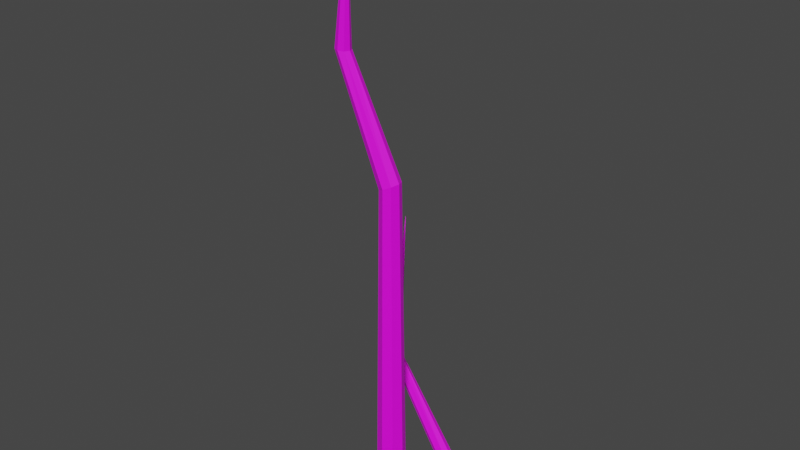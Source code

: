 # Source: Tree_4LOD1.1.blend  (saved by Blender 3.2.14; exported with 4.5.12 LTS)
import bpy
from mathutils import Matrix  # noqa: F401  (used for matrix-valued properties, if any)

bpy.ops.wm.read_factory_settings(use_empty=True)
scene = bpy.context.scene
scene.name = 'Scene'

# ---- collections
col_collection = bpy.data.collections.new('Collection'); scene.collection.children.link(col_collection)

# ---- images (referenced by path relative to the original .blend; pixels are not part of the script)
import os
ASSET_DIR = os.environ.get("B2B_ASSET_DIR", "")  # directory of the original .blend (textures are referenced by path, not embedded)
HERE = os.path.dirname(os.path.abspath(__file__))  # packed textures are extracted next to this script under _unpacked/

def load_image(name, relpath, width, height, colorspace="sRGB"):
    """Load a texture the original file referenced (path relative to the .blend, or extracted next to this script)."""
    p = next((c for c in (os.path.join(HERE, relpath), os.path.join(ASSET_DIR, relpath)) if relpath and os.path.exists(c)), "")
    if p:
        img = bpy.data.images.load(p, check_existing=True)
        img.name = name
    else:  # same state as the original file: an image datablock whose file is absent (Cycles renders it pink)
        img = bpy.data.images.new(name, width, height)
        img.source = "FILE"
        img.filepath = "//" + (relpath or name)
    img.colorspace_settings.name = colorspace
    return img
img_untitled_001 = load_image('Untitled.001', '', 1024, 1024, 'sRGB')

# ---- materials (node trees are filled in below, after node groups)
mat_material_003 = bpy.data.materials.new('Material.003')
mat_material_003.use_transparent_shadow = False
mat_material_004 = bpy.data.materials.new('Material.004')
mat_material_004.use_transparent_shadow = False

# ---- material node trees
mat_material_003.use_nodes = True; mat_material_003.node_tree.nodes.clear()
_N = mat_material_003.node_tree.nodes; _L = mat_material_003.node_tree.links
n0 = _N.new('ShaderNodeBsdfPrincipled'); n0.name = 'Principled BSDF'; n0.location = (10, 300)
n0.distribution = 'GGX'
n0.subsurface_method = 'RANDOM_WALK_SKIN'
n0.inputs[3].default_value = 1.45
n0.inputs[27].default_value = (0.0, 0.0, 0.0, 1.0)
n0.inputs[28].default_value = 1.0
n1 = _N.new('ShaderNodeOutputMaterial'); n1.name = 'Material Output'; n1.location = (300, 300)
n2 = _N.new('ShaderNodeTexImage'); n2.name = 'Image Texture'; n2.location = (-280, 275)
n2.image = img_untitled_001
_L.new(n0.outputs[0], n1.inputs[0])
_L.new(n2.outputs[0], n0.inputs[0])
n1.is_active_output = True
mat_material_004.use_nodes = True; mat_material_004.node_tree.nodes.clear()
_N = mat_material_004.node_tree.nodes; _L = mat_material_004.node_tree.links
n0 = _N.new('ShaderNodeBsdfPrincipled'); n0.name = 'Principled BSDF'; n0.location = (10, 300)
n0.distribution = 'GGX'
n0.subsurface_method = 'RANDOM_WALK_SKIN'
n0.inputs[3].default_value = 1.45
n0.inputs[27].default_value = (0.0, 0.0, 0.0, 1.0)
n0.inputs[28].default_value = 1.0
n1 = _N.new('ShaderNodeOutputMaterial'); n1.name = 'Material Output'; n1.location = (300, 300)
n2 = _N.new('ShaderNodeTexImage'); n2.name = 'Image Texture'; n2.location = (-280, 275)
n2.image = img_untitled_001
_L.new(n0.outputs[0], n1.inputs[0])
_L.new(n2.outputs[0], n0.inputs[0])
n1.is_active_output = True

# ---- world
world_world = bpy.data.worlds.new('World'); scene.world = world_world
world_world.use_nodes = True; world_world.node_tree.nodes.clear()
_N = world_world.node_tree.nodes; _L = world_world.node_tree.links
n0 = _N.new('ShaderNodeOutputWorld'); n0.name = 'World Output'; n0.location = (300, 300)
n1 = _N.new('ShaderNodeBackground'); n1.name = 'Background'; n1.location = (10, 300)
n1.inputs[0].default_value = (0.05088, 0.05088, 0.05088, 1.0)
_L.new(n1.outputs[0], n0.inputs[0])
n0.is_active_output = True
world_world.color = (0.05088, 0.05088, 0.05088)
world_world.use_sun_shadow = False
world_world.sun_shadow_jitter_overblur = 0.0

# ---- meshes
me_cube_003 = bpy.data.meshes.new('Cube.003')
me_cube_003.from_pydata([(-0.09071, -0.03208, -0.1449), (-0.2766, -0.0468, -0.01019), (-0.06159, 0.04274, -0.139), (-0.2766, 0.0512, -0.01019), (-0.0557, -0.05422, -0.02466), (-0.1947, -0.0468, 0.04364), (-0.01814, 0.04276, -0.0162), (-0.1947, 0.0512, 0.04364), (-0.08843, 0.00196, -0.1608), (-0.2942, 0.002197, -0.02173), (-1.863e-09, 1.304e-08, 0.0), (-0.1772, 0.002197, 0.05517), (-0.03472, 0.05967, -0.06958), (-0.2357, 0.0722, 0.01672), (-0.08036, -0.05757, -0.07876), (-0.2357, -0.0678, 0.01672), (-0.05214, 0.0008157, -0.07301), (-0.8408, 0.0007266, 0.8464), (-0.8241, 0.03446, 0.8399), (-0.785, 0.04976, 0.8405), (-0.7459, 0.03652, 0.8482), (-0.7291, 0.003667, 0.8583), (-0.7459, -0.03006, 0.8648), (-0.785, -0.04536, 0.8641), (-0.8241, -0.03212, 0.8565), (-0.9162, 0.2894, 2.007), (-0.916, 0.2905, 2.004), (-0.9154, 0.291, 2.005), (-0.9149, 0.2906, 2.008), (-0.9147, 0.2895, 2.013), (-0.9149, 0.2884, 2.016), (-0.9154, 0.2879, 2.016), (-0.916, 0.2883, 2.012), (-0.9154, 0.2894, 2.01)], [], [(8, 9, 3, 2), (12, 13, 7, 6), (10, 11, 5, 4), (14, 15, 1, 0), (16, 10, 4, 14), (9, 1, 24, 17), (11, 7, 20, 21), (12, 6, 10, 16), (6, 7, 11, 10), (0, 1, 9, 8), (2, 12, 16, 8), (5, 11, 21, 22), (13, 3, 18, 19), (8, 16, 14, 0), (4, 5, 15, 14), (2, 3, 13, 12), (20, 19, 27, 28), (24, 23, 31, 32), (21, 20, 28, 29), (19, 18, 26, 27), (3, 9, 17, 18), (1, 15, 23, 24), (7, 13, 19, 20), (15, 5, 22, 23), (33, 25, 32, 31), (27, 26, 25, 33), (28, 27, 33, 29), (29, 33, 31, 30), (23, 22, 30, 31), (17, 24, 32, 25), (22, 21, 29, 30), (18, 17, 25, 26)])
_uv = me_cube_003.uv_layers.new(name='UVMap')
_uv.uv.foreach_set('vector', [0.5782, 2.085, 0.4863, 1.786, 0.5439, 1.773, 0.6334, 2.067, 0.8983, 1.993, 0.7476, 1.763, 0.8058, 1.755, 0.9448, 1.938, -0.1175, -0.9547, -0.1851, -0.7923, -0.2429, -0.8043, -0.1973, -0.9642, 0.2385, -1.037, 0.1397, -0.8274, 0.08165, -0.836, 0.1898, -1.112, -0.1428, -1.02, -0.1175, -0.9547, -0.1973, -0.9642, -0.2142, -1.02, 0.04276, -0.8381, 0.08165, -0.836, -0.04368, 0.5632, -0.07548, 0.5618, 0.8445, 1.752, 0.8058, 1.755, 0.678, 0.4262, 0.7098, 0.4247, -0.07548, -1.017, -0.08251, -0.9601, -0.1175, -0.9547, -0.1428, -1.02, 0.9448, 1.938, 0.8058, 1.755, 0.8445, 1.752, 0.9842, 1.93, 0.5454, 2.072, 0.4487, 1.795, 0.4863, 1.786, 0.5782, 2.085, -0.1082, -1.093, -0.07548, -1.017, -0.1428, -1.02, -0.1621, -1.112, -0.2429, -0.8043, -0.1851, -0.7923, -0.3617, 0.5118, -0.4025, 0.5242, 0.5876, 1.762, 0.5439, 1.773, 0.3258, 0.4091, 0.3606, 0.43, -0.1621, -1.112, -0.1428, -1.02, -0.2142, -1.02, -0.1967, -1.095, 0.2851, -0.984, 0.183, -0.8172, 0.1397, -0.8274, 0.2385, -1.037, 0.8463, 2.062, 0.704, 1.771, 0.7476, 1.763, 0.8983, 1.993, 0.678, 0.4262, 0.6334, 0.4113, 0.979, -1.102, 0.9813, -1.106, -0.04368, 0.5632, 0.001143, 0.5493, 0.2851, 2.07, 0.2828, 2.066, 0.7098, 0.4247, 0.678, 0.4262, 0.9813, -1.106, 0.9842, -1.112, 0.3606, 0.43, 0.3258, 0.4091, 0.6325, -1.099, 0.6333, -1.099, 0.5439, 1.773, 0.4863, 1.786, 0.2851, 0.3982, 0.3258, 0.4091, 0.08165, -0.836, 0.1397, -0.8274, 0.001143, 0.5493, -0.04368, 0.5632, 0.8058, 1.755, 0.7476, 1.763, 0.6334, 0.4113, 0.678, 0.4262, 0.1397, -0.8274, 0.183, -0.8172, 0.03275, 0.5277, 0.001143, 0.5493, 0.6322, -1.105, 0.6316, -1.103, 0.6311, -1.108, 0.6312, -1.112, 0.6333, -1.099, 0.6325, -1.099, 0.6316, -1.103, 0.6322, -1.105, 0.6334, -1.103, 0.6333, -1.099, 0.6322, -1.105, 0.6329, -1.108, 0.6329, -1.108, 0.6322, -1.105, 0.6312, -1.112, 0.632, -1.112, -0.4343, 0.5417, -0.4025, 0.5242, -0.07652, 2.112, -0.07726, 2.112, -0.07548, 0.5618, -0.04368, 0.5632, 0.2828, 2.066, 0.28, 2.06, -0.4025, 0.5242, -0.3617, 0.5118, -0.07548, 2.108, -0.07652, 2.112, 0.3258, 0.4091, 0.2851, 0.3982, 0.6316, -1.103, 0.6325, -1.099])
me_cube_003.materials.append(mat_material_003)
me_cube_003.update()
me_cube_004 = bpy.data.meshes.new('Cube.004')
me_cube_004.from_pydata([(-0.105, -0.105, -0.15), (-0.084, -0.084, 0.15), (-0.105, 0.105, -0.15), (-0.084, 0.084, 0.15), (0.105, -0.105, -0.15), (0.084, -0.084, 0.15), (0.105, 0.105, -0.15), (0.084, 0.084, 0.15), (-0.15, 0.0, -0.15), (-0.12, 0.0, 0.15), (0.15, 0.0, -0.15), (0.12, 0.0, 0.15), (0.0, 0.15, -0.15), (0.0, 0.12, 0.15), (0.0, -0.15, -0.15), (0.0, -0.12, 0.15), (0.0, 0.0, -0.15), (-0.08001, 0.0, 2.913), (-0.056, 0.0588, 2.924), (7.314e-08, 0.084, 2.95), (0.056, 0.0588, 2.976), (0.08001, 0.0, 2.987), (0.056, -0.0588, 2.976), (7.314e-08, -0.084, 2.95), (-0.056, -0.0588, 2.924), (-0.4772, 0.0, 3.863), (-0.4587, 0.04116, 3.862), (-0.4157, 0.0588, 3.86), (-0.3726, 0.04116, 3.857), (-0.3542, 0.0, 3.856), (-0.3726, -0.04116, 3.857), (-0.4157, -0.0588, 3.86), (-0.4587, -0.04116, 3.862), (-0.3556, 0.0, 4.861), (-0.3554, 0.0004116, 4.86), (-0.355, 0.000588, 4.858), (-0.3545, 0.0004116, 4.855), (-0.3544, 0.0, 4.854), (-0.3545, -0.0004116, 4.855), (-0.355, -0.000588, 4.858), (-0.3554, -0.0004116, 4.86), (-0.355, 0.0, 4.858)], [], [(8, 9, 3, 2), (12, 13, 7, 6), (10, 11, 5, 4), (14, 15, 1, 0), (16, 10, 4, 14), (5, 11, 21, 22), (13, 3, 18, 19), (12, 6, 10, 16), (6, 7, 11, 10), (0, 1, 9, 8), (2, 12, 16, 8), (15, 5, 22, 23), (7, 13, 19, 20), (8, 16, 14, 0), (4, 5, 15, 14), (2, 3, 13, 12), (24, 23, 31, 32), (21, 20, 28, 29), (19, 18, 26, 27), (18, 17, 25, 26), (11, 7, 20, 21), (9, 1, 24, 17), (3, 9, 17, 18), (1, 15, 23, 24), (28, 27, 35, 36), (32, 31, 39, 40), (29, 28, 36, 37), (27, 26, 34, 35), (20, 19, 27, 28), (23, 22, 30, 31), (17, 24, 32, 25), (22, 21, 29, 30), (41, 33, 40, 39), (35, 34, 33, 41), (36, 35, 41, 37), (37, 41, 39, 38), (31, 30, 38, 39), (25, 32, 40, 33), (30, 29, 37, 38), (26, 25, 33, 34)])
_uv = me_cube_004.uv_layers.new(name='UVMap')
_uv.uv.foreach_set('vector', [0.4653, -1.989, 0.442, -1.693, 0.3449, -1.696, 0.344, -1.993, 0.2112, -1.988, 0.1688, -1.691, 0.07205, -1.699, 0.09033, -1.998, 0.5648, 2.997, 0.5686, 2.698, 0.6638, 2.694, 0.6839, 2.992, -0.402, 2.993, -0.4137, 2.695, -0.3169, 2.688, -0.2809, 2.984, 0.8304, -1.861, 0.8933, -1.998, 0.977, -1.916, 0.977, -1.803, 0.6638, 2.694, 0.5686, 2.698, 0.5508, -0.0932, 0.6173, -0.08467, 0.274, -1.7, 0.3449, -1.696, 0.2606, 1.055, 0.2112, 1.078, 0.6839, -1.92, 0.7718, -1.998, 0.8933, -1.998, 0.8304, -1.861, 0.4653, 2.988, 0.489, 2.691, 0.5686, 2.698, 0.5648, 2.997, -0.2809, 2.984, -0.3169, 2.688, -0.2475, 2.682, -0.1941, 2.978, 0.6839, -1.806, 0.6839, -1.92, 0.8304, -1.861, 0.7676, -1.724, -0.4137, 2.695, -0.4813, 2.699, -0.6692, -0.1018, -0.6226, -0.07914, 0.07205, -1.699, 0.1688, -1.691, -0.1266, 1.07, -0.1941, 1.089, 0.7676, -1.724, 0.8304, -1.861, 0.977, -1.803, 0.8891, -1.724, -0.4865, 2.998, -0.4813, 2.699, -0.4137, 2.695, -0.402, 2.993, 0.344, -1.993, 0.3449, -1.696, 0.274, -1.7, 0.2553, -1.998, -0.5555, -0.05839, -0.6226, -0.07914, -0.278, -1.008, -0.2289, -1.014, 0.5508, -0.0932, 0.495, -0.08726, 0.5982, -1.015, 0.637, -1.011, 0.2112, 1.078, 0.2606, 1.055, 0.4175, 2.004, 0.382, 1.999, 0.2606, 1.055, 0.3284, 1.046, 0.4653, 2.007, 0.4175, 2.004, 0.5686, 2.698, 0.489, 2.691, 0.495, -0.08726, 0.5508, -0.0932, -0.2475, 2.682, -0.3169, 2.688, -0.5555, -0.05839, -0.5072, -0.05131, 0.3449, -1.696, 0.442, -1.693, 0.3284, 1.046, 0.2606, 1.055, -0.3169, 2.688, -0.4137, 2.695, -0.6226, -0.07914, -0.5555, -0.05839, 0.1279, 2.009, 0.1768, 2.016, -0.006366, 2.994, -0.006596, 2.992, -0.2289, -1.014, -0.278, -1.008, -0.3934, -1.994, -0.3931, -1.997, 0.637, -1.011, 0.5982, -1.015, 0.6274, -1.992, 0.6278, -1.991, 0.1768, 2.016, 0.2112, 2.024, -0.006282, 2.997, -0.006366, 2.994, -0.1941, 1.089, -0.1266, 1.07, 0.1768, 2.016, 0.1279, 2.009, -0.6226, -0.07914, -0.6692, -0.1018, -0.3128, -1.003, -0.278, -1.008, -0.5072, -0.05131, -0.5555, -0.05839, -0.2289, -1.014, -0.1941, -1.018, 0.6173, -0.08467, 0.5508, -0.0932, 0.637, -1.011, 0.6839, -1.013, 0.6279, -1.994, 0.628, -1.998, 0.6284, -1.997, 0.6285, -1.994, 0.6273, -1.994, 0.6275, -1.997, 0.628, -1.998, 0.6279, -1.994, 0.6274, -1.992, 0.6273, -1.994, 0.6279, -1.994, 0.6278, -1.991, 0.6278, -1.991, 0.6279, -1.994, 0.6285, -1.994, 0.6282, -1.992, -0.278, -1.008, -0.3128, -1.003, -0.3936, -1.992, -0.3934, -1.994, -0.1941, -1.018, -0.2289, -1.014, -0.3931, -1.997, -0.3929, -1.998, 0.6839, -1.013, 0.637, -1.011, 0.6278, -1.991, 0.6282, -1.992, 0.4175, 2.004, 0.4653, 2.007, 0.3784, 2.991, 0.378, 2.99])
me_cube_004.materials.append(mat_material_004)
me_cube_004.update()

# ---- objects
ob_cube_001 = bpy.data.objects.new('Cube.001', me_cube_003)
ob_cube = bpy.data.objects.new('Cube', me_cube_004)

# ---- transforms, parenting, visibility, modifiers, constraints
ob_cube_001.location = (0.1466, 0.813, 0.02868)
ob_cube.location = (0.0, 0.0, 0.0)
_vg = ob_cube.vertex_groups.new(name='Group')
_m = ob_cube.modifiers.new('ParticleSystem', 'PARTICLE_SYSTEM')

# ---- collection membership
col_collection.objects.link(ob_cube_001)
col_collection.objects.link(ob_cube)

# ---- scene / render settings (as saved in the file)
scene.frame_start = 1; scene.frame_end = 250; scene.frame_set(1)
scene.render.engine = 'BLENDER_EEVEE_NEXT'
scene.cycles.sampling_pattern = 'TABULATED_SOBOL'
scene.cycles.use_light_tree = False
scene.view_settings.view_transform = 'Filmic'
bpy.context.view_layer.update()

# ---- added for rendering (the .blend has no active camera and no usable light): camera, sun
cam_auto = bpy.data.cameras.new('AutoCamera')
cam_auto.lens = 50.0
cam_auto.sensor_width = 36.0
cam_auto.clip_end = 1000.0
ob_auto_camera = bpy.data.objects.new('AutoCamera', cam_auto)
scene.collection.objects.link(ob_auto_camera)
ob_auto_camera.location = (4.54497, -5.34873, 6.23953)
ob_auto_camera.rotation_euler = (1.09748, -7.21219e-08, 0.694738)
scene.camera = ob_auto_camera
light_auto_sun = bpy.data.lights.new('AutoSun', 'SUN')
light_auto_sun.energy = 3.0
light_auto_sun.angle = 0.0523599
ob_auto_sun = bpy.data.objects.new('AutoSun', light_auto_sun)
scene.collection.objects.link(ob_auto_sun)
ob_auto_sun.rotation_euler = (0.872665, 0.174533, 0.523599)
bpy.context.view_layer.update()
